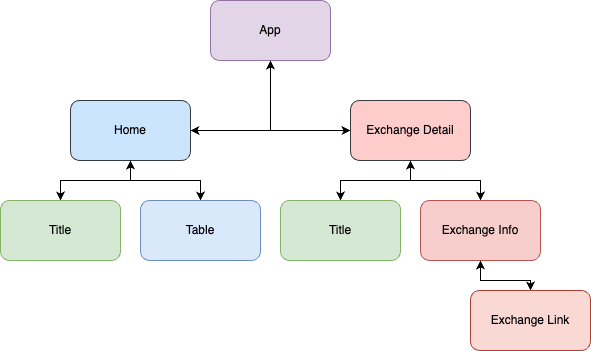

The diagram above was exported from draw.io. Its source (the exported page's mxGraphModel, read from the mxfile embedded in the PNG):
<mxGraphModel dx="1234" dy="793" grid="1" gridSize="10" guides="1" tooltips="1" connect="1" arrows="1" fold="1" page="1" pageScale="1" pageWidth="827" pageHeight="1169" math="0" shadow="0">
  <root>
    <mxCell id="0" />
    <mxCell id="1" parent="0" />
    <mxCell id="fcYEt8TsGsH2oKlKk8px-13" style="edgeStyle=orthogonalEdgeStyle;rounded=0;orthogonalLoop=1;jettySize=auto;html=1;" edge="1" parent="1" source="fcYEt8TsGsH2oKlKk8px-2" target="fcYEt8TsGsH2oKlKk8px-3">
      <mxGeometry relative="1" as="geometry">
        <Array as="points">
          <mxPoint x="400" y="350" />
        </Array>
      </mxGeometry>
    </mxCell>
    <mxCell id="fcYEt8TsGsH2oKlKk8px-14" style="edgeStyle=orthogonalEdgeStyle;rounded=0;orthogonalLoop=1;jettySize=auto;html=1;" edge="1" parent="1" source="fcYEt8TsGsH2oKlKk8px-2" target="fcYEt8TsGsH2oKlKk8px-4">
      <mxGeometry relative="1" as="geometry">
        <Array as="points">
          <mxPoint x="400" y="350" />
        </Array>
      </mxGeometry>
    </mxCell>
    <mxCell id="fcYEt8TsGsH2oKlKk8px-2" value="App" style="rounded=1;whiteSpace=wrap;html=1;fillColor=#e1d5e7;strokeColor=#9673a6;" vertex="1" parent="1">
      <mxGeometry x="340" y="220" width="120" height="60" as="geometry" />
    </mxCell>
    <mxCell id="fcYEt8TsGsH2oKlKk8px-11" style="edgeStyle=orthogonalEdgeStyle;rounded=0;orthogonalLoop=1;jettySize=auto;html=1;entryX=0.5;entryY=1;entryDx=0;entryDy=0;" edge="1" parent="1" source="fcYEt8TsGsH2oKlKk8px-3" target="fcYEt8TsGsH2oKlKk8px-2">
      <mxGeometry relative="1" as="geometry" />
    </mxCell>
    <mxCell id="fcYEt8TsGsH2oKlKk8px-17" style="edgeStyle=orthogonalEdgeStyle;rounded=0;orthogonalLoop=1;jettySize=auto;html=1;" edge="1" parent="1" source="fcYEt8TsGsH2oKlKk8px-3" target="fcYEt8TsGsH2oKlKk8px-5">
      <mxGeometry relative="1" as="geometry" />
    </mxCell>
    <mxCell id="fcYEt8TsGsH2oKlKk8px-18" style="edgeStyle=orthogonalEdgeStyle;rounded=0;orthogonalLoop=1;jettySize=auto;html=1;" edge="1" parent="1" source="fcYEt8TsGsH2oKlKk8px-3" target="fcYEt8TsGsH2oKlKk8px-6">
      <mxGeometry relative="1" as="geometry" />
    </mxCell>
    <mxCell id="fcYEt8TsGsH2oKlKk8px-3" value="Home" style="rounded=1;whiteSpace=wrap;html=1;fillColor=#cce5ff;strokeColor=#36393d;" vertex="1" parent="1">
      <mxGeometry x="200" y="320" width="120" height="60" as="geometry" />
    </mxCell>
    <mxCell id="fcYEt8TsGsH2oKlKk8px-12" style="edgeStyle=orthogonalEdgeStyle;rounded=0;orthogonalLoop=1;jettySize=auto;html=1;entryX=0.5;entryY=1;entryDx=0;entryDy=0;" edge="1" parent="1" source="fcYEt8TsGsH2oKlKk8px-4" target="fcYEt8TsGsH2oKlKk8px-2">
      <mxGeometry relative="1" as="geometry">
        <mxPoint x="400" y="290" as="targetPoint" />
      </mxGeometry>
    </mxCell>
    <mxCell id="fcYEt8TsGsH2oKlKk8px-19" style="edgeStyle=orthogonalEdgeStyle;rounded=0;orthogonalLoop=1;jettySize=auto;html=1;entryX=0.5;entryY=0;entryDx=0;entryDy=0;" edge="1" parent="1" source="fcYEt8TsGsH2oKlKk8px-4" target="fcYEt8TsGsH2oKlKk8px-10">
      <mxGeometry relative="1" as="geometry" />
    </mxCell>
    <mxCell id="fcYEt8TsGsH2oKlKk8px-20" style="edgeStyle=orthogonalEdgeStyle;rounded=0;orthogonalLoop=1;jettySize=auto;html=1;" edge="1" parent="1" source="fcYEt8TsGsH2oKlKk8px-4" target="fcYEt8TsGsH2oKlKk8px-7">
      <mxGeometry relative="1" as="geometry" />
    </mxCell>
    <mxCell id="fcYEt8TsGsH2oKlKk8px-4" value="Exchange Detail" style="rounded=1;whiteSpace=wrap;html=1;fillColor=#ffcccc;strokeColor=#36393d;" vertex="1" parent="1">
      <mxGeometry x="480" y="320" width="120" height="60" as="geometry" />
    </mxCell>
    <mxCell id="fcYEt8TsGsH2oKlKk8px-15" style="edgeStyle=orthogonalEdgeStyle;rounded=0;orthogonalLoop=1;jettySize=auto;html=1;" edge="1" parent="1" source="fcYEt8TsGsH2oKlKk8px-5" target="fcYEt8TsGsH2oKlKk8px-3">
      <mxGeometry relative="1" as="geometry" />
    </mxCell>
    <mxCell id="fcYEt8TsGsH2oKlKk8px-5" value="Title" style="rounded=1;whiteSpace=wrap;html=1;fillColor=#d5e8d4;strokeColor=#82b366;" vertex="1" parent="1">
      <mxGeometry x="130" y="420" width="120" height="60" as="geometry" />
    </mxCell>
    <mxCell id="fcYEt8TsGsH2oKlKk8px-16" style="edgeStyle=orthogonalEdgeStyle;rounded=0;orthogonalLoop=1;jettySize=auto;html=1;entryX=0.5;entryY=1;entryDx=0;entryDy=0;" edge="1" parent="1" source="fcYEt8TsGsH2oKlKk8px-6" target="fcYEt8TsGsH2oKlKk8px-3">
      <mxGeometry relative="1" as="geometry" />
    </mxCell>
    <mxCell id="fcYEt8TsGsH2oKlKk8px-6" value="Table" style="rounded=1;whiteSpace=wrap;html=1;fillColor=#dae8fc;strokeColor=#6c8ebf;" vertex="1" parent="1">
      <mxGeometry x="270" y="420" width="120" height="60" as="geometry" />
    </mxCell>
    <mxCell id="fcYEt8TsGsH2oKlKk8px-22" style="edgeStyle=orthogonalEdgeStyle;rounded=0;orthogonalLoop=1;jettySize=auto;html=1;entryX=0.5;entryY=1;entryDx=0;entryDy=0;" edge="1" parent="1" source="fcYEt8TsGsH2oKlKk8px-7" target="fcYEt8TsGsH2oKlKk8px-4">
      <mxGeometry relative="1" as="geometry" />
    </mxCell>
    <mxCell id="fcYEt8TsGsH2oKlKk8px-23" style="edgeStyle=orthogonalEdgeStyle;rounded=0;orthogonalLoop=1;jettySize=auto;html=1;" edge="1" parent="1" source="fcYEt8TsGsH2oKlKk8px-7" target="fcYEt8TsGsH2oKlKk8px-9">
      <mxGeometry relative="1" as="geometry">
        <Array as="points">
          <mxPoint x="610" y="500" />
          <mxPoint x="660" y="500" />
        </Array>
      </mxGeometry>
    </mxCell>
    <mxCell id="fcYEt8TsGsH2oKlKk8px-7" value="Exchange Info" style="rounded=1;whiteSpace=wrap;html=1;fillColor=#f8cecc;strokeColor=#b85450;" vertex="1" parent="1">
      <mxGeometry x="550" y="420" width="120" height="60" as="geometry" />
    </mxCell>
    <mxCell id="fcYEt8TsGsH2oKlKk8px-24" style="edgeStyle=orthogonalEdgeStyle;rounded=0;orthogonalLoop=1;jettySize=auto;html=1;" edge="1" parent="1" source="fcYEt8TsGsH2oKlKk8px-9" target="fcYEt8TsGsH2oKlKk8px-7">
      <mxGeometry relative="1" as="geometry">
        <Array as="points">
          <mxPoint x="660" y="500" />
          <mxPoint x="610" y="500" />
        </Array>
      </mxGeometry>
    </mxCell>
    <mxCell id="fcYEt8TsGsH2oKlKk8px-9" value="Exchange Link" style="rounded=1;whiteSpace=wrap;html=1;fillColor=#fad9d5;strokeColor=#ae4132;" vertex="1" parent="1">
      <mxGeometry x="600" y="510" width="120" height="60" as="geometry" />
    </mxCell>
    <mxCell id="fcYEt8TsGsH2oKlKk8px-21" style="edgeStyle=orthogonalEdgeStyle;rounded=0;orthogonalLoop=1;jettySize=auto;html=1;" edge="1" parent="1" source="fcYEt8TsGsH2oKlKk8px-10" target="fcYEt8TsGsH2oKlKk8px-4">
      <mxGeometry relative="1" as="geometry" />
    </mxCell>
    <mxCell id="fcYEt8TsGsH2oKlKk8px-10" value="Title" style="rounded=1;whiteSpace=wrap;html=1;fillColor=#d5e8d4;strokeColor=#82b366;" vertex="1" parent="1">
      <mxGeometry x="410" y="420" width="120" height="60" as="geometry" />
    </mxCell>
  </root>
</mxGraphModel>